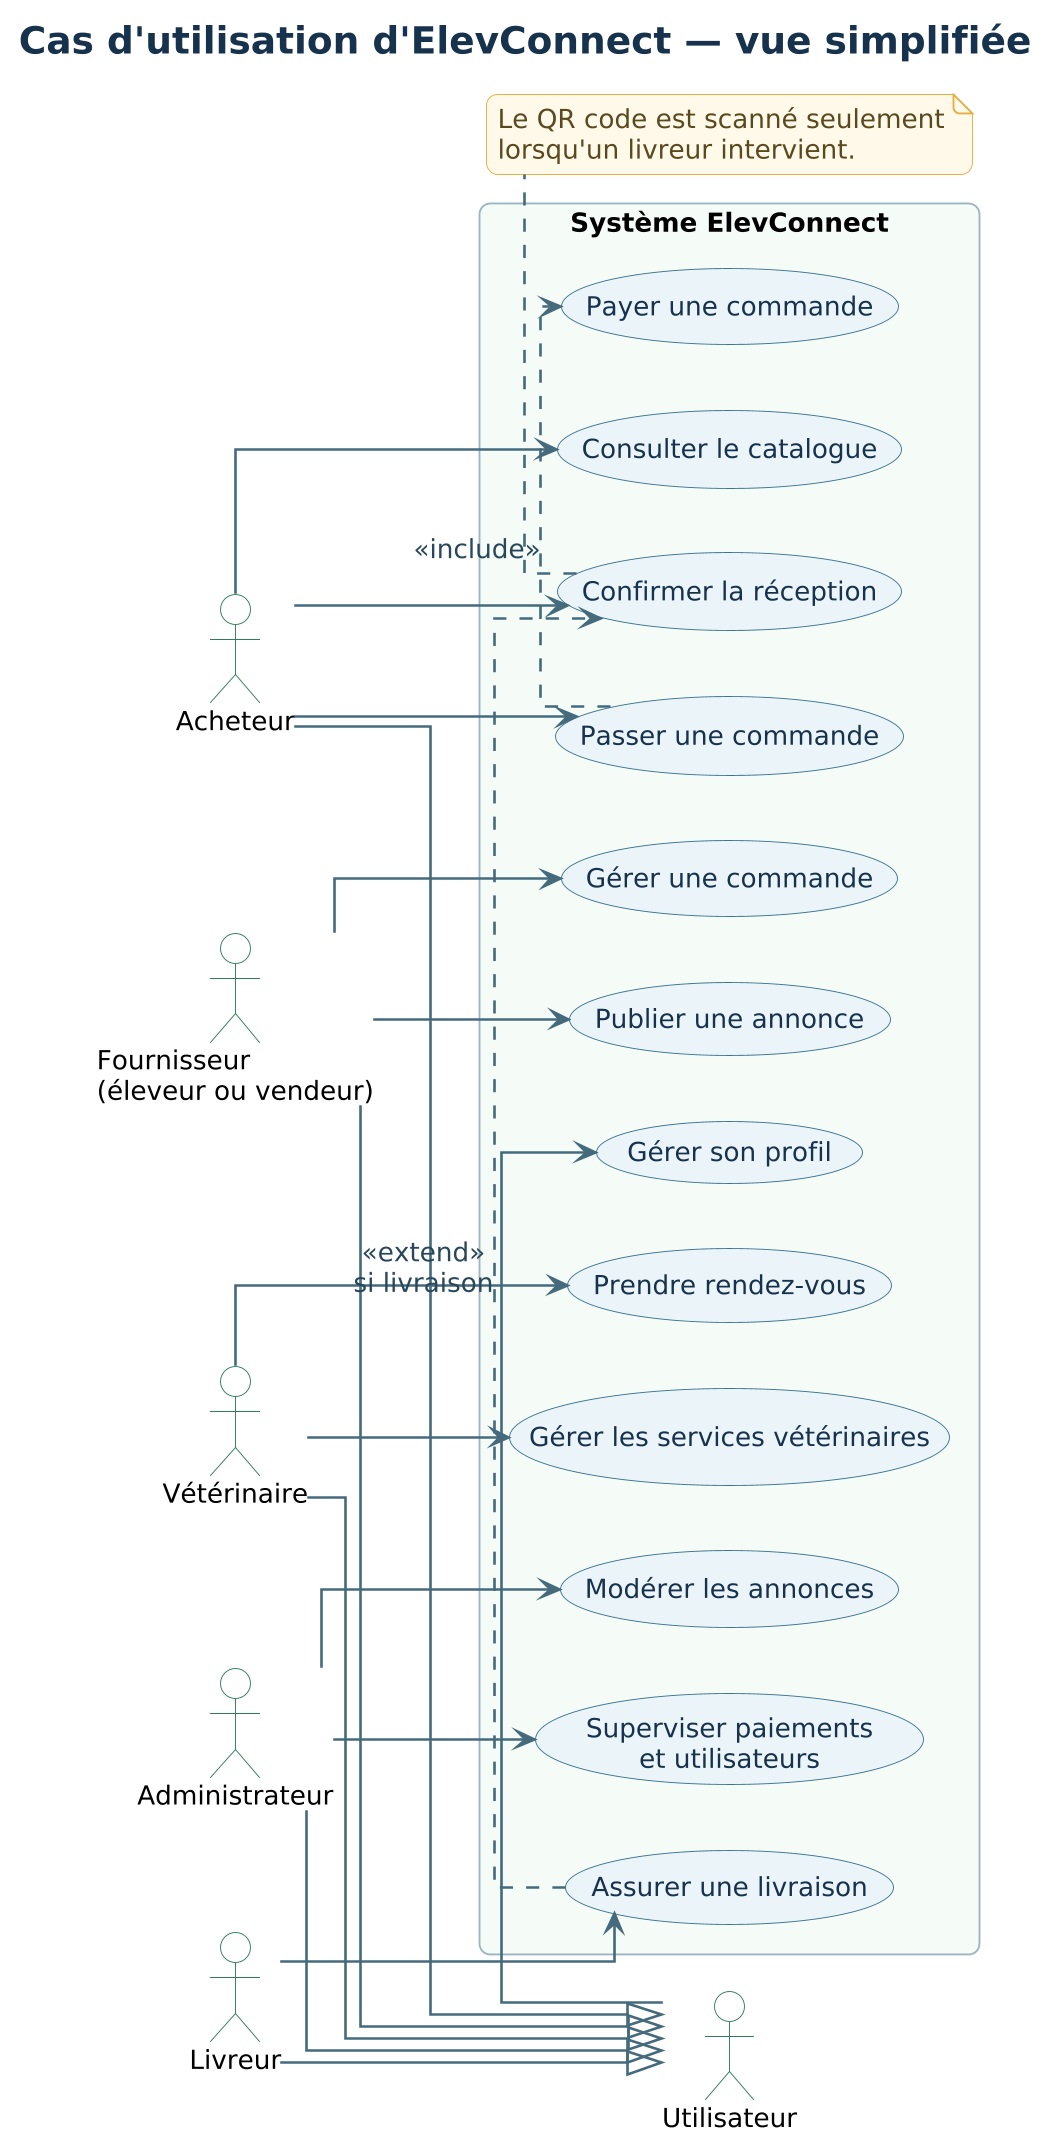

The diagram above was rendered by PlantUML. Its source (embedded in the PNG):
@startuml usecase_diagram
!include diagram_style.iuml

left to right direction
title Cas d'utilisation d'ElevConnect — vue simplifiée

actor "Utilisateur" as USER
actor "Acheteur" as BUYER
actor "Fournisseur\n(éleveur ou vendeur)" as SELLER
actor "Vétérinaire" as VET
actor "Livreur" as COURIER
actor "Administrateur" as ADMIN

BUYER --|> USER
SELLER --|> USER
VET --|> USER
COURIER --|> USER
ADMIN --|> USER

rectangle "Système ElevConnect" {
  usecase "Gérer son profil" as UC_PROFILE
  usecase "Consulter le catalogue" as UC_CATALOG
  usecase "Publier une annonce" as UC_LIST
  usecase "Passer une commande" as UC_ORDER
  usecase "Payer une commande" as UC_PAY
  usecase "Gérer une commande" as UC_MANAGE
  usecase "Confirmer la réception" as UC_RECEIVE
  usecase "Assurer une livraison" as UC_DELIVER
  usecase "Prendre rendez-vous" as UC_APPOINTMENT
  usecase "Gérer les services vétérinaires" as UC_SERVICES
  usecase "Modérer les annonces" as UC_MODERATE
  usecase "Superviser paiements\net utilisateurs" as UC_ADMIN
}

USER --> UC_PROFILE
BUYER --> UC_CATALOG
BUYER --> UC_ORDER
BUYER --> UC_RECEIVE
SELLER --> UC_LIST
SELLER --> UC_MANAGE
VET --> UC_SERVICES
VET --> UC_APPOINTMENT
COURIER --> UC_DELIVER
ADMIN --> UC_MODERATE
ADMIN --> UC_ADMIN

UC_ORDER .> UC_PAY : <<include>>
UC_DELIVER .> UC_RECEIVE : <<extend>>\nsi livraison

note bottom of UC_RECEIVE
  Le QR code est scanné seulement
  lorsqu'un livreur intervient.
end note
@enduml